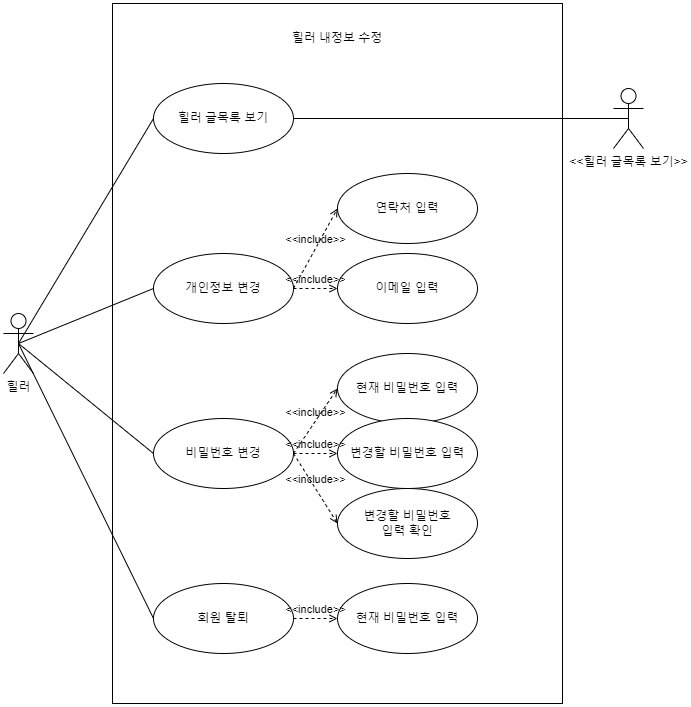

The diagram above was exported from draw.io. Its source (the exported page's mxGraphModel, read from the mxfile embedded in the PNG):
<mxGraphModel dx="1100" dy="1030" grid="1" gridSize="10" guides="1" tooltips="1" connect="1" arrows="1" fold="1" page="1" pageScale="1" pageWidth="827" pageHeight="1169" math="0" shadow="0">
  <root>
    <mxCell id="0" />
    <mxCell id="1" parent="0" />
    <mxCell id="15jemNtMua4XuxU6dUt4-1" value="힐러" style="shape=umlActor;verticalLabelPosition=bottom;verticalAlign=top;html=1;" vertex="1" parent="1">
      <mxGeometry x="80" y="480" width="30" height="60" as="geometry" />
    </mxCell>
    <mxCell id="15jemNtMua4XuxU6dUt4-2" value="" style="rounded=0;whiteSpace=wrap;html=1;" vertex="1" parent="1">
      <mxGeometry x="189" y="170" width="450" height="700" as="geometry" />
    </mxCell>
    <mxCell id="15jemNtMua4XuxU6dUt4-3" value="힐러 내정보 수정" style="text;html=1;strokeColor=none;fillColor=none;align=center;verticalAlign=middle;whiteSpace=wrap;rounded=0;" vertex="1" parent="1">
      <mxGeometry x="356" y="190" width="116" height="30" as="geometry" />
    </mxCell>
    <mxCell id="15jemNtMua4XuxU6dUt4-5" value="개인정보 변경" style="ellipse;whiteSpace=wrap;html=1;" vertex="1" parent="1">
      <mxGeometry x="230" y="420" width="140" height="70" as="geometry" />
    </mxCell>
    <mxCell id="15jemNtMua4XuxU6dUt4-6" value="힐러 글목록 보기" style="ellipse;whiteSpace=wrap;html=1;" vertex="1" parent="1">
      <mxGeometry x="230" y="250" width="140" height="70" as="geometry" />
    </mxCell>
    <mxCell id="15jemNtMua4XuxU6dUt4-7" value="비밀번호 변경" style="ellipse;whiteSpace=wrap;html=1;" vertex="1" parent="1">
      <mxGeometry x="230" y="585" width="140" height="70" as="geometry" />
    </mxCell>
    <mxCell id="15jemNtMua4XuxU6dUt4-8" value="회원 탈퇴" style="ellipse;whiteSpace=wrap;html=1;" vertex="1" parent="1">
      <mxGeometry x="230" y="750" width="140" height="70" as="geometry" />
    </mxCell>
    <mxCell id="15jemNtMua4XuxU6dUt4-9" value="연락처 입력" style="ellipse;whiteSpace=wrap;html=1;" vertex="1" parent="1">
      <mxGeometry x="414" y="340" width="140" height="70" as="geometry" />
    </mxCell>
    <mxCell id="15jemNtMua4XuxU6dUt4-10" value="이메일 입력" style="ellipse;whiteSpace=wrap;html=1;" vertex="1" parent="1">
      <mxGeometry x="414" y="420" width="140" height="70" as="geometry" />
    </mxCell>
    <mxCell id="15jemNtMua4XuxU6dUt4-11" value="현재 비밀번호 입력" style="ellipse;whiteSpace=wrap;html=1;" vertex="1" parent="1">
      <mxGeometry x="414" y="520" width="140" height="70" as="geometry" />
    </mxCell>
    <mxCell id="15jemNtMua4XuxU6dUt4-12" value="변경할 비밀번호 입력" style="ellipse;whiteSpace=wrap;html=1;" vertex="1" parent="1">
      <mxGeometry x="414" y="585" width="140" height="70" as="geometry" />
    </mxCell>
    <mxCell id="15jemNtMua4XuxU6dUt4-13" value="변경할 비밀번호 &lt;br&gt;입력 확인" style="ellipse;whiteSpace=wrap;html=1;" vertex="1" parent="1">
      <mxGeometry x="414" y="655" width="140" height="70" as="geometry" />
    </mxCell>
    <mxCell id="15jemNtMua4XuxU6dUt4-14" value="현재 비밀번호 입력" style="ellipse;whiteSpace=wrap;html=1;" vertex="1" parent="1">
      <mxGeometry x="414" y="750" width="140" height="70" as="geometry" />
    </mxCell>
    <mxCell id="15jemNtMua4XuxU6dUt4-15" value="" style="endArrow=none;html=1;rounded=0;exitX=0.5;exitY=0.5;exitDx=0;exitDy=0;exitPerimeter=0;entryX=0;entryY=0.5;entryDx=0;entryDy=0;" edge="1" parent="1" source="15jemNtMua4XuxU6dUt4-1" target="15jemNtMua4XuxU6dUt4-6">
      <mxGeometry width="50" height="50" relative="1" as="geometry">
        <mxPoint x="390" y="650" as="sourcePoint" />
        <mxPoint x="440" y="600" as="targetPoint" />
      </mxGeometry>
    </mxCell>
    <mxCell id="15jemNtMua4XuxU6dUt4-16" value="" style="endArrow=none;html=1;rounded=0;entryX=0;entryY=0.5;entryDx=0;entryDy=0;exitX=0.5;exitY=0.5;exitDx=0;exitDy=0;exitPerimeter=0;" edge="1" parent="1" source="15jemNtMua4XuxU6dUt4-1" target="15jemNtMua4XuxU6dUt4-5">
      <mxGeometry width="50" height="50" relative="1" as="geometry">
        <mxPoint x="110" y="520" as="sourcePoint" />
        <mxPoint x="240" y="295" as="targetPoint" />
      </mxGeometry>
    </mxCell>
    <mxCell id="15jemNtMua4XuxU6dUt4-17" value="" style="endArrow=none;html=1;rounded=0;entryX=0;entryY=0.5;entryDx=0;entryDy=0;exitX=0.5;exitY=0.5;exitDx=0;exitDy=0;exitPerimeter=0;" edge="1" parent="1" source="15jemNtMua4XuxU6dUt4-1" target="15jemNtMua4XuxU6dUt4-7">
      <mxGeometry width="50" height="50" relative="1" as="geometry">
        <mxPoint x="105" y="520" as="sourcePoint" />
        <mxPoint x="240" y="465" as="targetPoint" />
      </mxGeometry>
    </mxCell>
    <mxCell id="15jemNtMua4XuxU6dUt4-18" value="" style="endArrow=none;html=1;rounded=0;entryX=0;entryY=0.5;entryDx=0;entryDy=0;exitX=0.5;exitY=0.5;exitDx=0;exitDy=0;exitPerimeter=0;" edge="1" parent="1" source="15jemNtMua4XuxU6dUt4-1" target="15jemNtMua4XuxU6dUt4-8">
      <mxGeometry width="50" height="50" relative="1" as="geometry">
        <mxPoint x="105" y="520" as="sourcePoint" />
        <mxPoint x="240" y="630" as="targetPoint" />
      </mxGeometry>
    </mxCell>
    <mxCell id="15jemNtMua4XuxU6dUt4-19" value="&amp;lt;&amp;lt;include&amp;gt;&amp;gt;" style="edgeStyle=none;html=1;endArrow=open;verticalAlign=bottom;dashed=1;labelBackgroundColor=none;rounded=0;exitX=1;exitY=0.5;exitDx=0;exitDy=0;entryX=0;entryY=0.5;entryDx=0;entryDy=0;" edge="1" parent="1" source="15jemNtMua4XuxU6dUt4-5" target="15jemNtMua4XuxU6dUt4-9">
      <mxGeometry width="160" relative="1" as="geometry">
        <mxPoint x="330" y="630" as="sourcePoint" />
        <mxPoint x="490" y="630" as="targetPoint" />
      </mxGeometry>
    </mxCell>
    <mxCell id="15jemNtMua4XuxU6dUt4-20" value="&amp;lt;&amp;lt;include&amp;gt;&amp;gt;" style="edgeStyle=none;html=1;endArrow=open;verticalAlign=bottom;dashed=1;labelBackgroundColor=none;rounded=0;exitX=1;exitY=0.5;exitDx=0;exitDy=0;entryX=0;entryY=0.5;entryDx=0;entryDy=0;" edge="1" parent="1" source="15jemNtMua4XuxU6dUt4-5" target="15jemNtMua4XuxU6dUt4-10">
      <mxGeometry width="160" relative="1" as="geometry">
        <mxPoint x="380" y="465" as="sourcePoint" />
        <mxPoint x="424" y="385" as="targetPoint" />
      </mxGeometry>
    </mxCell>
    <mxCell id="15jemNtMua4XuxU6dUt4-21" value="&amp;lt;&amp;lt;include&amp;gt;&amp;gt;" style="edgeStyle=none;html=1;endArrow=open;verticalAlign=bottom;dashed=1;labelBackgroundColor=none;rounded=0;exitX=1;exitY=0.5;exitDx=0;exitDy=0;entryX=0;entryY=0.5;entryDx=0;entryDy=0;" edge="1" parent="1" source="15jemNtMua4XuxU6dUt4-7" target="15jemNtMua4XuxU6dUt4-11">
      <mxGeometry width="160" relative="1" as="geometry">
        <mxPoint x="380" y="465" as="sourcePoint" />
        <mxPoint x="424" y="465" as="targetPoint" />
      </mxGeometry>
    </mxCell>
    <mxCell id="15jemNtMua4XuxU6dUt4-22" value="&amp;lt;&amp;lt;include&amp;gt;&amp;gt;" style="edgeStyle=none;html=1;endArrow=open;verticalAlign=bottom;dashed=1;labelBackgroundColor=none;rounded=0;exitX=1;exitY=0.5;exitDx=0;exitDy=0;entryX=0;entryY=0.5;entryDx=0;entryDy=0;" edge="1" parent="1" source="15jemNtMua4XuxU6dUt4-7" target="15jemNtMua4XuxU6dUt4-12">
      <mxGeometry width="160" relative="1" as="geometry">
        <mxPoint x="380" y="630" as="sourcePoint" />
        <mxPoint x="424" y="565" as="targetPoint" />
      </mxGeometry>
    </mxCell>
    <mxCell id="15jemNtMua4XuxU6dUt4-23" value="&amp;lt;&amp;lt;include&amp;gt;&amp;gt;" style="edgeStyle=none;html=1;endArrow=open;verticalAlign=bottom;dashed=1;labelBackgroundColor=none;rounded=0;exitX=1;exitY=0.5;exitDx=0;exitDy=0;entryX=0;entryY=0.5;entryDx=0;entryDy=0;" edge="1" parent="1" source="15jemNtMua4XuxU6dUt4-7" target="15jemNtMua4XuxU6dUt4-13">
      <mxGeometry width="160" relative="1" as="geometry">
        <mxPoint x="380" y="630" as="sourcePoint" />
        <mxPoint x="424" y="630" as="targetPoint" />
      </mxGeometry>
    </mxCell>
    <mxCell id="15jemNtMua4XuxU6dUt4-24" value="&amp;lt;&amp;lt;include&amp;gt;&amp;gt;" style="edgeStyle=none;html=1;endArrow=open;verticalAlign=bottom;dashed=1;labelBackgroundColor=none;rounded=0;exitX=1;exitY=0.5;exitDx=0;exitDy=0;entryX=0;entryY=0.5;entryDx=0;entryDy=0;" edge="1" parent="1" source="15jemNtMua4XuxU6dUt4-8" target="15jemNtMua4XuxU6dUt4-14">
      <mxGeometry width="160" relative="1" as="geometry">
        <mxPoint x="380" y="630" as="sourcePoint" />
        <mxPoint x="424" y="700" as="targetPoint" />
      </mxGeometry>
    </mxCell>
    <mxCell id="15jemNtMua4XuxU6dUt4-25" value="&amp;lt;&amp;lt;힐러 글목록 보기&amp;gt;&amp;gt;" style="shape=umlActor;html=1;verticalLabelPosition=bottom;verticalAlign=top;align=center;" vertex="1" parent="1">
      <mxGeometry x="690" y="255" width="30" height="60" as="geometry" />
    </mxCell>
    <mxCell id="15jemNtMua4XuxU6dUt4-26" value="" style="edgeStyle=none;html=1;endArrow=none;verticalAlign=bottom;rounded=0;entryX=0.5;entryY=0.5;entryDx=0;entryDy=0;entryPerimeter=0;exitX=1;exitY=0.5;exitDx=0;exitDy=0;" edge="1" parent="1" source="15jemNtMua4XuxU6dUt4-6" target="15jemNtMua4XuxU6dUt4-25">
      <mxGeometry width="160" relative="1" as="geometry">
        <mxPoint x="330" y="630" as="sourcePoint" />
        <mxPoint x="490" y="630" as="targetPoint" />
      </mxGeometry>
    </mxCell>
  </root>
</mxGraphModel>